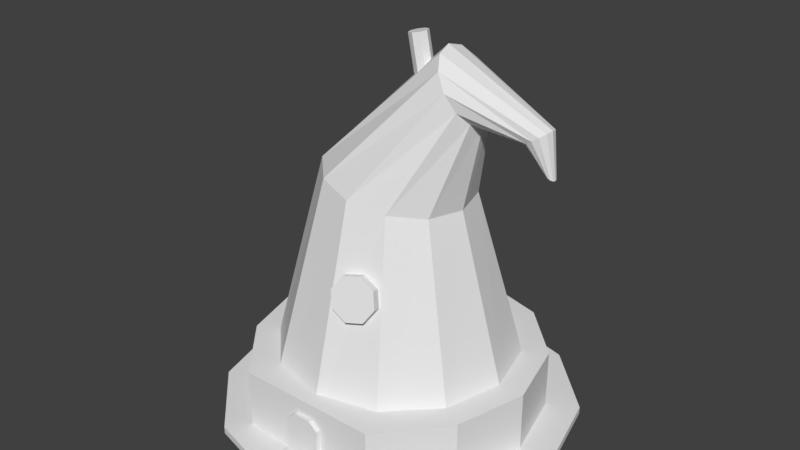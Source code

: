 # Source: WizardHatHouse2.blend  (saved by Blender 2.79.0; exported with 4.5.12 LTS)
import bpy
from mathutils import Matrix  # noqa: F401  (used for matrix-valued properties, if any)

bpy.ops.wm.read_factory_settings(use_empty=True)
scene = bpy.context.scene
scene.name = 'Scene'

# ---- collections
col_collection_1 = bpy.data.collections.new('Collection 1'); scene.collection.children.link(col_collection_1)

# ---- materials (node trees are filled in below, after node groups)
mat_material_004 = bpy.data.materials.new('Material.004')
mat_material_004.alpha_threshold = 0.0
mat_material_004.use_transparent_shadow = False
mat_material_004.roughness = 0.5
mat_material_005 = bpy.data.materials.new('Material.005')
mat_material_005.alpha_threshold = 0.0
mat_material_005.use_transparent_shadow = False
mat_material_005.roughness = 0.5
mat_material_001 = bpy.data.materials.new('Material.001')
mat_material_001.alpha_threshold = 0.0
mat_material_001.use_transparent_shadow = False
mat_material_001.roughness = 0.5
mat_material_002 = bpy.data.materials.new('Material.002')
mat_material_002.alpha_threshold = 0.0
mat_material_002.use_transparent_shadow = False
mat_material_002.roughness = 0.5
mat_material_003 = bpy.data.materials.new('Material.003')
mat_material_003.alpha_threshold = 0.0
mat_material_003.use_transparent_shadow = False
mat_material_003.roughness = 0.5

# ---- material node trees

# ---- world
world_world = bpy.data.worlds.new('World'); scene.world = world_world
world_world.color = (0.05088, 0.05088, 0.05088)
world_world.use_sun_shadow = False
world_world.sun_shadow_jitter_overblur = 0.0
world_world.cycles.sampling_method = 'MANUAL'

# ---- meshes
me_cylinder_002 = bpy.data.meshes.new('Cylinder.002')
me_cylinder_002.from_pydata([(0.0, 1.0, -1.0), (0.0, 1.0, 1.0), (0.7071, 0.7071, -1.0), (0.7071, 0.7071, 1.0), (1.0, -4.371e-08, -1.0), (1.0, -4.371e-08, 1.0), (0.7071, -0.7071, -1.0), (0.7071, -0.7071, 1.0), (-8.742e-08, -1.0, -1.0), (-8.742e-08, -1.0, 1.0), (-0.7071, -0.7071, -1.0), (-0.7071, -0.7071, 1.0), (-1.0, 1.192e-08, -1.0), (-1.0, 1.192e-08, 1.0), (-0.7071, 0.7071, -1.0), (-0.7071, 0.7071, 1.0)], [], [(0, 1, 3, 2), (2, 3, 5, 4), (4, 5, 7, 6), (6, 7, 9, 8), (8, 9, 11, 10), (10, 11, 13, 12), (3, 1, 15, 13, 11, 9, 7, 5), (12, 13, 15, 14), (14, 15, 1, 0), (0, 2, 4, 6, 8, 10, 12, 14)])
me_cylinder_002.use_remesh_preserve_volume = False
me_cylinder_002.use_remesh_preserve_attributes = False
me_cylinder_002.use_mirror_vertex_groups = False
me_cylinder_002.update()
me_cylinder_001 = bpy.data.meshes.new('Cylinder.001')
me_cylinder_001.from_pydata([(0.0, 1.0, -1.0), (0.0, 1.0, 1.0), (0.7071, 0.7071, -1.0), (0.7071, 0.7071, 1.0), (1.0, -4.371e-08, -1.0), (1.0, -4.371e-08, 1.0), (0.7071, -0.7071, -1.0), (0.7071, -0.7071, 1.0), (-8.742e-08, -1.0, -1.0), (-8.742e-08, -1.0, 1.0), (-0.7071, -0.7071, -1.0), (-0.7071, -0.7071, 1.0), (-1.0, 1.192e-08, -1.0), (-1.0, 1.192e-08, 1.0), (-0.7071, 0.7071, -1.0), (-0.7071, 0.7071, 1.0), (0.5801, 0.5801, 1.0), (-3.114e-08, 0.8204, 1.0), (0.8204, -3.452e-08, 1.0), (0.5801, -0.5801, 1.0), (-4.326e-08, -0.8204, 1.0), (-0.5801, -0.5801, 1.0), (-0.8204, 1.112e-08, 1.0), (-0.5801, 0.5801, 1.0)], [], [(0, 1, 3, 2), (2, 3, 5, 4), (4, 5, 7, 6), (6, 7, 9, 8), (8, 9, 11, 10), (10, 11, 13, 12), (13, 11, 21, 22), (12, 13, 15, 14), (14, 15, 1, 0), (0, 2, 4, 6, 8, 10, 12, 14), (16, 17, 23, 22, 21, 20, 19, 18), (9, 7, 19, 20), (15, 13, 22, 23), (5, 3, 16, 18), (11, 9, 20, 21), (1, 15, 23, 17), (3, 1, 17, 16), (7, 5, 18, 19)])
me_cylinder_001.polygons.foreach_set('material_index', [1, 1, 1, 1, 1, 1, 1, 1, 1, 0, 0, 1, 1, 1, 1, 1, 1, 1])
me_cylinder_001.materials.append(mat_material_004)
me_cylinder_001.materials.append(mat_material_005)
me_cylinder_001.use_remesh_preserve_volume = False
me_cylinder_001.use_remesh_preserve_attributes = False
me_cylinder_001.use_mirror_vertex_groups = False
me_cylinder_001.update()
me_cylinder = bpy.data.meshes.new('Cylinder')
me_cylinder.from_pydata([(0.0, 1.0, -1.0), (0.0, 1.0, 1.0), (0.5, 0.866, -1.0), (0.5, 0.866, 1.0), (0.866, 0.5, -1.0), (0.866, 0.5, 1.0), (1.0, -4.371e-08, -1.0), (1.0, -4.371e-08, 1.0), (0.866, -0.5, -1.0), (0.866, -0.5, 1.0), (0.5, -0.866, -1.0), (0.5, -0.866, 1.0), (1.51e-07, -1.0, -1.0), (1.51e-07, -1.0, 1.0), (-0.5, -0.866, -1.0), (-0.5, -0.866, 1.0), (-0.866, -0.5, -1.0), (-0.866, -0.5, 1.0), (-1.0, -4.649e-07, -1.0), (-1.0, -4.649e-07, 1.0), (-0.866, 0.5, -1.0), (-0.866, 0.5, 1.0), (-0.5, 0.866, -1.0), (-0.5, 0.866, 1.0), (0.3808, 0.6596, 1.0), (-2.367e-09, 0.7617, 1.0), (0.6596, 0.3808, 1.0), (0.7617, -6.644e-08, 1.0), (0.6596, -0.3808, 1.0), (0.3808, -0.6596, 1.0), (1.126e-07, -0.7501, 1.0), (-0.3808, -0.6596, 1.0), (-0.6596, -0.3808, 1.0), (-0.7617, -3.873e-07, 1.0), (-0.6596, 0.3808, 1.0), (-0.3808, 0.6596, 1.0), (0.2005, 0.3509, 65.08), (-7.661e-09, 0.4052, 67.05), (0.3472, 0.2026, 63.64), (0.401, -1.015e-07, 63.11), (0.3472, -0.2026, 63.64), (0.2005, -0.3509, 65.08), (5.001e-08, -0.4052, 67.05), (-0.2005, -0.3509, 69.03), (-0.3472, -0.2026, 70.47), (-0.401, -2.721e-07, 71.0), (-0.3472, 0.2026, 70.47), (-0.2005, 0.3509, 69.03), (0.452, 0.1454, 91.11), (0.3987, 0.1679, 95.48), (0.491, 0.08395, 87.91), (0.5053, -1.314e-07, 86.74), (0.491, -0.08395, 87.91), (0.452, -0.1454, 91.11), (0.3987, -0.1679, 95.48), (0.3455, -0.1454, 99.85), (0.3065, -0.08395, 103.0), (0.2922, -2.022e-07, 104.2), (0.3065, 0.08395, 103.0), (0.3455, 0.1454, 99.85), (0.7864, 0.06269, 86.83), (0.8185, 0.07239, 87.96), (0.7629, 0.03619, 86.01), (0.7543, -1.919e-07, 85.7), (0.7629, -0.03619, 86.01), (0.7864, -0.06269, 86.83), (0.8185, -0.07239, 87.96), (0.8506, -0.06269, 89.08), (0.8741, -0.03619, 89.91), (0.8827, -2.224e-07, 90.21), (0.8741, 0.03619, 89.91), (0.8506, 0.06269, 89.08), (0.8743, 0.02482, 79.72), (0.8872, 0.02866, 79.31), (0.8648, 0.01433, 80.02), (0.8613, -2.158e-07, 80.13), (0.8648, -0.01433, 80.02), (0.8743, -0.02482, 79.72), (0.8872, -0.02866, 79.31), (0.9002, -0.02482, 78.89), (0.9097, -0.01433, 78.59), (0.9131, -2.279e-07, 78.48), (0.9097, 0.01433, 78.59), (0.9002, 0.02482, 78.89), (0.4063, 0.7037, 1.0), (-2.56e-09, 0.8126, 1.0), (0.7037, 0.4063, 1.0), (0.8126, -6.112e-08, 1.0), (0.7037, -0.4063, 1.0), (0.4063, -0.75, 1.0), (1.201e-07, -0.7616, 1.0), (-0.4063, -0.75, 1.0), (-0.7037, -0.4063, 1.0), (-0.8126, -4.034e-07, 1.0), (-0.7037, 0.4063, 1.0), (-0.4063, 0.7037, 1.0), (0.3095, 0.536, 1.0), (-4.484e-09, 0.6189, 1.0), (0.536, 0.3095, 1.0), (0.6189, -7.959e-08, 1.0), (0.536, -0.3095, 1.0), (0.3095, -0.536, 1.0), (8.897e-08, -0.6189, 1.0), (-0.3095, -0.536, 1.0), (-0.536, -0.3095, 1.0), (-0.6189, -3.403e-07, 1.0), (-0.536, 0.3095, 1.0), (-0.3095, 0.536, 1.0), (0.4063, 0.7037, 17.54), (-2.56e-09, 0.8126, 17.54), (0.7037, 0.4063, 17.54), (0.8126, -6.112e-08, 17.54), (0.7037, -0.4063, 17.54), (0.4063, -0.75, 17.54), (1.201e-07, -0.7499, 17.54), (-0.4063, -0.75, 17.54), (-0.7037, -0.4063, 17.54), (-0.8126, -4.034e-07, 17.54), (-0.7037, 0.4063, 17.54), (-0.4063, 0.7037, 17.54), (0.3095, 0.536, 17.54), (-4.484e-09, 0.6189, 17.54), (0.536, 0.3095, 17.54), (0.6189, -7.959e-08, 17.54), (0.536, -0.3095, 17.54), (0.3095, -0.536, 17.54), (8.897e-08, -0.6189, 17.54), (-0.3095, -0.536, 17.54), (-0.536, -0.3095, 17.54), (-0.6189, -3.403e-07, 17.54), (-0.536, 0.3095, 17.54), (-0.3095, 0.536, 17.54), (0.2031, -0.7558, 1.0), (-0.2031, -0.7558, 1.0), (-0.4063, -0.75, 9.272), (0.2031, -0.75, 17.54), (-0.2031, -0.75, 17.54), (0.4063, -0.75, 9.272), (-0.2031, -0.7529, 9.272), (0.2031, -0.7529, 9.272), (0.3047, -0.7529, 1.0), (-0.1016, -0.7587, 1.0), (-0.4063, -0.75, 13.41), (0.3047, -0.75, 17.54), (-0.1016, -0.75, 17.54), (0.4063, -0.75, 5.136), (0.1016, -0.7587, 1.0), (-0.3047, -0.7529, 1.0), (-0.4063, -0.75, 5.136), (0.1016, -0.75, 17.54), (-0.3047, -0.75, 17.54), (0.4063, -0.75, 13.41), (1.201e-07, -0.7529, 13.41), (-0.2031, -0.7514, 13.41), (-0.2031, -0.7543, 5.136), (-0.3047, -0.7514, 9.272), (-0.1016, -0.7543, 9.272), (0.2031, -0.7514, 13.41), (0.2031, -0.7543, 5.136), (0.1016, -0.7543, 9.272), (0.3047, -0.7514, 9.272), (0.3047, -0.7522, 5.136), (0.1016, -0.7565, 5.136), (0.1016, -0.7521, 13.41), (-0.1016, -0.7565, 5.136), (-0.3047, -0.7522, 5.136), (-0.3047, -0.7507, 13.41), (-0.1016, -0.7521, 13.41), (0.3047, -0.7507, 13.41), (0.1016, -0.7532, 11.34), (0.05079, -0.7525, 13.41), (-0.1016, -0.7532, 11.34), (-0.05079, -0.7525, 13.41), (-0.1016, -0.7837, 1.071), (1.201e-07, -0.7866, 1.071), (1.201e-07, -0.7837, 5.207), (1.201e-07, -0.7793, 11.41), (1.201e-07, -0.7807, 9.343), (0.05079, -0.78, 9.343), (0.1016, -0.7837, 1.071), (-0.05079, -0.78, 9.343), (-0.1016, -0.7793, 9.343), (0.1016, -0.7815, 5.207), (0.1016, -0.7793, 9.343), (0.05079, -0.7775, 13.48), (1.201e-07, -0.7778, 13.48), (-0.1016, -0.7815, 5.207), (0.1016, -0.7782, 11.41), (-0.1016, -0.7782, 11.41), (-0.05079, -0.7775, 13.48), (-0.05079, -0.7788, 11.41), (0.05079, -0.7788, 11.41), (-0.05079, -0.7851, 1.071), (-0.05079, -0.7826, 5.207), (0.05079, -0.7826, 5.207), (0.05079, -0.7851, 1.071)], [], [(0, 1, 3, 2), (2, 3, 5, 4), (4, 5, 7, 6), (6, 7, 9, 8), (8, 9, 11, 10), (10, 11, 13, 12), (12, 13, 15, 14), (14, 15, 17, 16), (16, 17, 19, 18), (18, 19, 21, 20), (23, 21, 94, 95), (20, 21, 23, 22), (22, 23, 1, 0), (0, 2, 4, 6, 8, 10, 12, 14, 16, 18, 20, 22), (33, 32, 44, 45), (13, 11, 89, 140, 132, 146, 90), (27, 28, 100, 99), (34, 35, 107, 106), (3, 1, 85, 84), (26, 27, 99, 98), (17, 15, 91, 92), (7, 5, 86, 87), (33, 34, 106, 105), (24, 26, 98, 96), (32, 33, 105, 104), (21, 19, 93, 94), (38, 36, 48, 50), (30, 29, 41, 42), (27, 26, 38, 39), (34, 33, 45, 46), (31, 30, 42, 43), (28, 27, 39, 40), (35, 34, 46, 47), (24, 25, 37, 36), (32, 31, 43, 44), (29, 28, 40, 41), (25, 35, 47, 37), (26, 24, 36, 38), (49, 59, 71, 61), (45, 44, 56, 57), (42, 41, 53, 54), (39, 38, 50, 51), (46, 45, 57, 58), (43, 42, 54, 55), (40, 39, 51, 52), (47, 46, 58, 59), (36, 37, 49, 48), (44, 43, 55, 56), (41, 40, 52, 53), (37, 47, 59, 49), (65, 64, 76, 77), (50, 48, 60, 62), (57, 56, 68, 69), (54, 53, 65, 66), (51, 50, 62, 63), (58, 57, 69, 70), (55, 54, 66, 67), (52, 51, 63, 64), (59, 58, 70, 71), (48, 49, 61, 60), (56, 55, 67, 68), (53, 52, 64, 65), (72, 73, 83, 82, 81, 80, 79, 78, 77, 76, 75, 74), (61, 71, 83, 73), (62, 60, 72, 74), (69, 68, 80, 81), (66, 65, 77, 78), (63, 62, 74, 75), (70, 69, 81, 82), (67, 66, 78, 79), (64, 63, 75, 76), (71, 70, 82, 83), (60, 61, 73, 72), (68, 67, 79, 80), (87, 86, 110, 111), (94, 93, 117, 118), (100, 101, 125, 124), (86, 84, 108, 110), (107, 97, 121, 131), (93, 92, 116, 117), (99, 100, 124, 123), (84, 85, 109, 108), (106, 107, 131, 130), (92, 91, 148, 134, 142, 115, 116), (98, 99, 123, 122), (105, 106, 130, 129), (35, 25, 97, 107), (28, 29, 101, 100), (9, 7, 87, 88), (19, 17, 92, 93), (29, 30, 102, 101), (30, 31, 103, 102), (5, 3, 84, 86), (15, 13, 90, 141, 133, 147, 91), (1, 23, 95, 85), (31, 32, 104, 103), (25, 24, 96, 97), (11, 9, 88, 89), (114, 149, 135, 143, 113, 125, 126), (113, 112, 124, 125), (112, 111, 123, 124), (109, 119, 131, 121), (108, 109, 121, 120), (111, 110, 122, 123), (119, 118, 130, 131), (110, 108, 120, 122), (118, 117, 129, 130), (117, 116, 128, 129), (116, 115, 127, 128), (115, 150, 136, 144, 114, 126, 127), (101, 102, 126, 125), (95, 94, 118, 119), (88, 87, 111, 112), (102, 103, 127, 126), (85, 95, 119, 109), (89, 88, 112, 113, 151, 137, 145), (103, 104, 128, 127), (97, 96, 120, 121), (168, 151, 113, 143), (104, 105, 129, 128), (96, 98, 122, 120), (167, 172, 152, 114, 144), (166, 153, 136, 150), (165, 154, 138, 155), (162, 159, 183, 182), (163, 157, 135, 149), (162, 158, 139, 159), (161, 145, 137, 160), (158, 161, 160, 139), (132, 140, 161, 158), (140, 89, 145, 161), (152, 172, 189, 185), (169, 170, 184, 187), (146, 132, 158, 162), (152, 170, 163, 149, 114), (170, 152, 185, 184), (159, 139, 157, 163, 169), (154, 164, 156, 138), (133, 141, 164, 154), (171, 156, 181, 188), (148, 165, 155, 134), (91, 147, 165, 148), (147, 133, 154, 165), (142, 166, 150, 115), (134, 155, 166, 142), (155, 138, 153, 166), (153, 167, 144, 136), (138, 156, 171, 167, 153), (164, 141, 173, 186), (157, 168, 143, 135), (139, 160, 168, 157), (160, 137, 151, 168), (172, 171, 188, 189), (141, 90, 174, 192, 173), (90, 146, 179, 195, 174), (156, 164, 186, 181), (146, 162, 182, 179), (159, 169, 187, 183), (172, 167, 171), (170, 169, 163), (186, 193, 180, 181), (175, 194, 178, 177), (174, 195, 194, 175), (191, 187, 184), (173, 192, 193, 186), (190, 176, 185, 189), (188, 190, 189), (181, 180, 190, 188), (180, 177, 176, 190), (176, 191, 184, 185), (177, 178, 191, 176), (178, 183, 187, 191), (180, 193, 175, 177), (193, 192, 174, 175), (194, 195, 179, 182), (178, 194, 182, 183)])
me_cylinder.polygons.foreach_set('material_index', [0, 0, 0, 0, 0, 0, 0, 0, 0, 0, 0, 0, 0, 0, 0, 0, 0, 0, 0, 0, 0, 0, 0, 0, 0, 0, 0, 0, 0, 0, 0, 0, 0, 0, 0, 0, 0, 0, 0, 0, 0, 0, 0, 0, 0, 0, 0, 0, 0, 0, 0, 0, 0, 0, 0, 0, 0, 0, 0, 0, 0, 0, 0, 0, 0, 0, 0, 0, 0, 0, 0, 0, 0, 0, 1, 1, 0, 1, 0, 1, 0, 1, 0, 1, 0, 0, 0, 0, 0, 0, 0, 0, 0, 0, 0, 0, 0, 0, 1, 1, 1, 1, 1, 1, 1, 1, 1, 1, 1, 1, 0, 1, 1, 0, 1, 1, 0, 0, 1, 0, 0, 1, 1, 1, 2, 1, 1, 1, 1, 1, 1, 2, 2, 1, 1, 2, 1, 1, 1, 2, 1, 1, 1, 1, 1, 1, 1, 1, 2, 1, 1, 1, 2, 0, 0, 2, 2, 2, 1, 1, 2, 2, 2, 2, 2, 2, 2, 2, 2, 2, 2, 2, 2, 2, 2, 2])
me_cylinder.materials.append(mat_material_001)
me_cylinder.materials.append(mat_material_002)
me_cylinder.materials.append(mat_material_003)
me_cylinder.use_remesh_preserve_volume = False
me_cylinder.use_remesh_preserve_attributes = False
me_cylinder.use_mirror_vertex_groups = False
me_cylinder.update()

# ---- objects
ob_cylinder_002 = bpy.data.objects.new('Cylinder.002', me_cylinder_002)
ob_cylinder_001 = bpy.data.objects.new('Cylinder.001', me_cylinder_001)
ob_cylinder = bpy.data.objects.new('Cylinder', me_cylinder)

# ---- transforms, parenting, visibility, modifiers, constraints
ob_cylinder_002.location = (0.3186, 0.0, 4.522)
ob_cylinder_002.rotation_euler = (0.0, -0.1993, 0.0)
ob_cylinder_002.scale = (0.1133, 0.1133, 0.3342)
ob_cylinder_002.lineart.crease_threshold = 0.0
ob_cylinder_001.location = (0.2489, -0.909, 2.07)
ob_cylinder_001.rotation_euler = (1.254, -0.5545, 0.3983)
ob_cylinder_001.scale = (0.2819, 0.2819, 0.2819)
ob_cylinder_001.lineart.crease_threshold = 0.0
ob_cylinder.location = (0.0, 0.0, 0.1461)
ob_cylinder.scale = (2.215, 2.215, 0.04455)
ob_cylinder.lineart.crease_threshold = 0.0

# ---- collection membership
col_collection_1.objects.link(ob_cylinder_002)
col_collection_1.objects.link(ob_cylinder_001)
col_collection_1.objects.link(ob_cylinder)

# ---- scene / render settings (as saved in the file)
scene.frame_start = 1; scene.frame_end = 250; scene.frame_set(1)
scene.render.engine = 'BLENDER_EEVEE_NEXT'
scene.render.resolution_percentage = 50
scene.render.dither_intensity = 0.0
scene.cycles.use_denoising = False
scene.cycles.samples = 128
scene.cycles.sampling_pattern = 'TABULATED_SOBOL'
scene.cycles.use_adaptive_sampling = False
scene.cycles.use_light_tree = False
scene.cycles.blur_glossy = 0.0
scene.cycles.sample_clamp_indirect = 0.0
scene.view_settings.view_transform = 'Standard'
bpy.context.view_layer.update()

# ---- added for rendering (the .blend has no active camera and no usable light): camera, sun
cam_auto = bpy.data.cameras.new('AutoCamera')
cam_auto.lens = 50.0
cam_auto.sensor_width = 36.0
cam_auto.clip_end = 1000.0
ob_auto_camera = bpy.data.objects.new('AutoCamera', cam_auto)
scene.collection.objects.link(ob_auto_camera)
ob_auto_camera.location = (7.2853, -8.74237, 8.31516)
ob_auto_camera.rotation_euler = (1.09748, -7.21219e-08, 0.694738)
scene.camera = ob_auto_camera
light_auto_sun = bpy.data.lights.new('AutoSun', 'SUN')
light_auto_sun.energy = 3.0
light_auto_sun.angle = 0.0523599
ob_auto_sun = bpy.data.objects.new('AutoSun', light_auto_sun)
scene.collection.objects.link(ob_auto_sun)
ob_auto_sun.rotation_euler = (0.872665, 0.174533, 0.523599)
bpy.context.view_layer.update()

